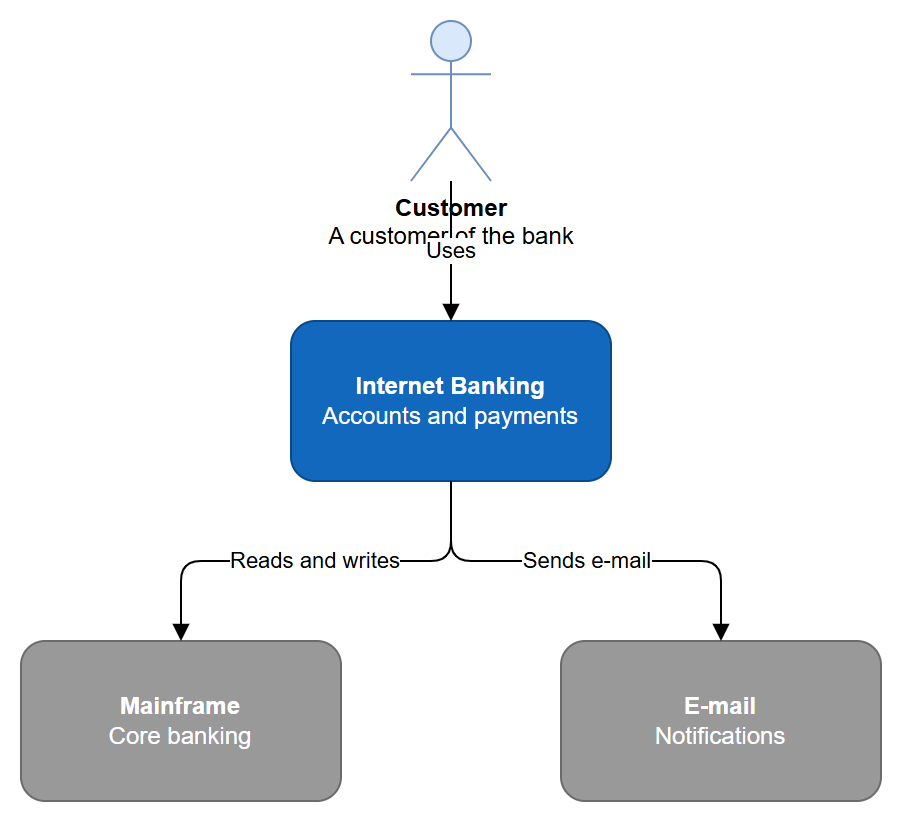

The diagram above was exported from draw.io. Its source (the exported page's mxGraphModel, read from the mxfile embedded in the PNG):
<mxGraphModel arrows="1" connect="1" dx="1000" dy="600" fold="1" grid="1" gridSize="10" guides="1" math="0" page="1" pageHeight="1100" pageScale="1" pageWidth="850" shadow="0" tooltips="1">
  <root>
    <mxCell id="0" />
    <mxCell id="1" parent="0" />
    <mxCell id="customer" parent="1" style="shape=umlActor;verticalLabelPosition=bottom;verticalAlign=top;html=1;fillColor=#dae8fc;strokeColor=#6c8ebf;" value="&lt;b&gt;Customer&lt;/b&gt;&lt;br&gt;A customer of the bank" vertex="1">
      <mxGeometry as="geometry" height="80" width="40" x="235" y="20" />
    </mxCell>
    <mxCell id="banking" parent="1" style="rounded=1;whiteSpace=wrap;html=1;fillColor=#1168bd;fontColor=#ffffff;strokeColor=#0b4884;" value="&lt;b&gt;Internet Banking&lt;/b&gt;&lt;br&gt;Accounts and payments" vertex="1">
      <mxGeometry as="geometry" height="80" width="160" x="175" y="170" />
    </mxCell>
    <mxCell id="mainframe" parent="1" style="rounded=1;whiteSpace=wrap;html=1;fillColor=#999999;fontColor=#ffffff;strokeColor=#6b6b6b;" value="&lt;b&gt;Mainframe&lt;/b&gt;&lt;br&gt;Core banking" vertex="1">
      <mxGeometry as="geometry" height="80" width="160" x="40" y="330" />
    </mxCell>
    <mxCell id="email" parent="1" style="rounded=1;whiteSpace=wrap;html=1;fillColor=#999999;fontColor=#ffffff;strokeColor=#6b6b6b;" value="&lt;b&gt;E-mail&lt;/b&gt;&lt;br&gt;Notifications" vertex="1">
      <mxGeometry as="geometry" height="80" width="160" x="310" y="330" />
    </mxCell>
    <mxCell edge="1" id="uses" parent="1" source="customer" style="edgeStyle=orthogonalEdgeStyle;html=1;endArrow=block;endFill=1;" target="banking" value="Uses">
      <mxGeometry as="geometry" relative="1" />
    </mxCell>
    <mxCell edge="1" id="reads" parent="1" source="banking" style="edgeStyle=orthogonalEdgeStyle;html=1;endArrow=block;endFill=1;" target="mainframe" value="Reads and writes">
      <mxGeometry as="geometry" relative="1" />
    </mxCell>
    <mxCell edge="1" id="sends" parent="1" source="banking" style="edgeStyle=orthogonalEdgeStyle;html=1;endArrow=block;endFill=1;" target="email" value="Sends e-mail">
      <mxGeometry as="geometry" relative="1" />
    </mxCell>
  </root>
</mxGraphModel>